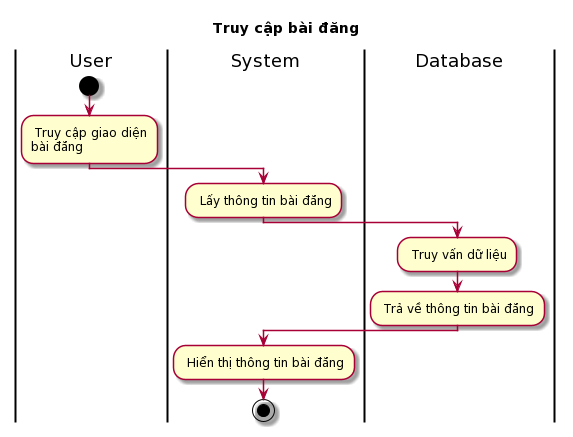

The diagram above was rendered by PlantUML. Its source (embedded in the PNG):
@startuml
skin rose
title Truy cập bài đăng

|User|
start
: Truy cập giao diện\nbài đăng;
|System|
: Lấy thông tin bài đăng;
|Database|
: Truy vấn dữ liệu;
: Trả về thông tin bài đăng;
|System|
: Hiển thị thông tin bài đăng;
stop
@enduml